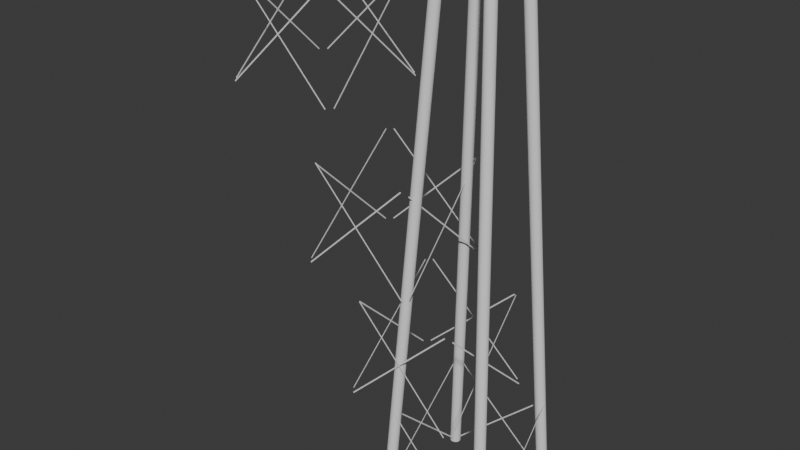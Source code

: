 # Source: TowerV2.blend  (saved by Blender 4.2.66; exported with 4.5.12 LTS)
import bpy
from mathutils import Matrix  # noqa: F401  (used for matrix-valued properties, if any)

bpy.ops.wm.read_factory_settings(use_empty=True)
scene = bpy.context.scene
scene.name = 'Scene'

# ---- collections
col_collection = bpy.data.collections.new('Collection'); scene.collection.children.link(col_collection)

# ---- world
world_world = bpy.data.worlds.new('World'); scene.world = world_world
world_world.use_nodes = True; world_world.node_tree.nodes.clear()
_N = world_world.node_tree.nodes; _L = world_world.node_tree.links
n0 = _N.new('ShaderNodeOutputWorld'); n0.name = 'World Output'; n0.location = (300, 300)
n1 = _N.new('ShaderNodeBackground'); n1.name = 'Background'; n1.location = (10, 300)
n1.inputs[0].default_value = (0.05088, 0.05088, 0.05088, 1.0)
_L.new(n1.outputs[0], n0.inputs[0])
n0.is_active_output = True
world_world.color = (0.05088, 0.05088, 0.05088)
world_world.sun_shadow_jitter_overblur = 0.0

# ---- meshes
me_cylinder = bpy.data.meshes.new('Cylinder')
me_cylinder.from_pydata([(3.637, 4.959, -1.322), (-3.637, -2.314, 1.322), (3.895, 4.934, -1.322), (-3.379, -2.34, 1.322), (4.143, 4.859, -1.322), (-3.131, -2.415, 1.322), (4.371, 4.736, -1.322), (-2.902, -2.537, 1.322), (4.572, 4.572, -1.322), (-2.702, -2.702, 1.322), (4.736, 4.371, -1.322), (-2.537, -2.902, 1.322), (4.859, 4.143, -1.322), (-2.415, -3.131, 1.322), (4.934, 3.895, -1.322), (-2.34, -3.379, 1.322), (4.959, 3.637, -1.322), (-2.314, -3.637, 1.322), (4.934, 3.379, -1.322), (-2.34, -3.895, 1.322), (4.859, 3.131, -1.322), (-2.415, -4.143, 1.322), (4.736, 2.902, -1.322), (-2.537, -4.371, 1.322), (4.572, 2.702, -1.322), (-2.702, -4.572, 1.322), (4.371, 2.537, -1.322), (-2.902, -4.736, 1.322), (4.143, 2.415, -1.322), (-3.131, -4.859, 1.322), (3.895, 2.34, -1.322), (-3.379, -4.934, 1.322), (3.637, 2.314, -1.322), (-3.637, -4.959, 1.322), (3.379, 2.34, -1.322), (-3.895, -4.934, 1.322), (3.131, 2.415, -1.322), (-4.143, -4.859, 1.322), (2.902, 2.537, -1.322), (-4.371, -4.736, 1.322), (2.702, 2.702, -1.322), (-4.572, -4.572, 1.322), (2.537, 2.902, -1.322), (-4.736, -4.371, 1.322), (2.415, 3.131, -1.322), (-4.859, -4.143, 1.322), (2.34, 3.379, -1.322), (-4.934, -3.895, 1.322), (2.314, 3.637, -1.322), (-4.959, -3.637, 1.322), (2.34, 3.895, -1.322), (-4.934, -3.379, 1.322), (2.415, 4.143, -1.322), (-4.859, -3.131, 1.322), (2.537, 4.371, -1.322), (-4.736, -2.902, 1.322), (2.702, 4.572, -1.322), (-4.572, -2.702, 1.322), (2.902, 4.736, -1.322), (-4.371, -2.537, 1.322), (3.131, 4.859, -1.322), (-4.143, -2.415, 1.322), (3.379, 4.934, -1.322), (-3.895, -2.34, 1.322)], [], [(0, 1, 3, 2), (2, 3, 5, 4), (4, 5, 7, 6), (6, 7, 9, 8), (8, 9, 11, 10), (10, 11, 13, 12), (12, 13, 15, 14), (14, 15, 17, 16), (16, 17, 19, 18), (18, 19, 21, 20), (20, 21, 23, 22), (22, 23, 25, 24), (24, 25, 27, 26), (26, 27, 29, 28), (28, 29, 31, 30), (30, 31, 33, 32), (32, 33, 35, 34), (34, 35, 37, 36), (36, 37, 39, 38), (38, 39, 41, 40), (40, 41, 43, 42), (42, 43, 45, 44), (44, 45, 47, 46), (46, 47, 49, 48), (48, 49, 51, 50), (50, 51, 53, 52), (52, 53, 55, 54), (54, 55, 57, 56), (56, 57, 59, 58), (58, 59, 61, 60), (3, 1, 63, 61, 59, 57, 55, 53, 51, 49, 47, 45, 43, 41, 39, 37, 35, 33, 31, 29, 27, 25, 23, 21, 19, 17, 15, 13, 11, 9, 7, 5), (60, 61, 63, 62), (62, 63, 1, 0), (0, 2, 4, 6, 8, 10, 12, 14, 16, 18, 20, 22, 24, 26, 28, 30, 32, 34, 36, 38, 40, 42, 44, 46, 48, 50, 52, 54, 56, 58, 60, 62)])
_uv = me_cylinder.uv_layers.new(name='UVMap')
_uv.uv.foreach_set('vector', [1.0, 0.5, 1.0, 1.0, 0.9688, 1.0, 0.9688, 0.5, 0.9688, 0.5, 0.9688, 1.0, 0.9375, 1.0, 0.9375, 0.5, 0.9375, 0.5, 0.9375, 1.0, 0.9062, 1.0, 0.9062, 0.5, 0.9062, 0.5, 0.9062, 1.0, 0.875, 1.0, 0.875, 0.5, 0.875, 0.5, 0.875, 1.0, 0.8438, 1.0, 0.8438, 0.5, 0.8438, 0.5, 0.8438, 1.0, 0.8125, 1.0, 0.8125, 0.5, 0.8125, 0.5, 0.8125, 1.0, 0.7812, 1.0, 0.7812, 0.5, 0.7812, 0.5, 0.7812, 1.0, 0.75, 1.0, 0.75, 0.5, 0.75, 0.5, 0.75, 1.0, 0.7188, 1.0, 0.7188, 0.5, 0.7188, 0.5, 0.7188, 1.0, 0.6875, 1.0, 0.6875, 0.5, 0.6875, 0.5, 0.6875, 1.0, 0.6562, 1.0, 0.6562, 0.5, 0.6562, 0.5, 0.6562, 1.0, 0.625, 1.0, 0.625, 0.5, 0.625, 0.5, 0.625, 1.0, 0.5938, 1.0, 0.5938, 0.5, 0.5938, 0.5, 0.5938, 1.0, 0.5625, 1.0, 0.5625, 0.5, 0.5625, 0.5, 0.5625, 1.0, 0.5312, 1.0, 0.5312, 0.5, 0.5312, 0.5, 0.5312, 1.0, 0.5, 1.0, 0.5, 0.5, 0.5, 0.5, 0.5, 1.0, 0.4688, 1.0, 0.4688, 0.5, 0.4688, 0.5, 0.4688, 1.0, 0.4375, 1.0, 0.4375, 0.5, 0.4375, 0.5, 0.4375, 1.0, 0.4062, 1.0, 0.4062, 0.5, 0.4062, 0.5, 0.4062, 1.0, 0.375, 1.0, 0.375, 0.5, 0.375, 0.5, 0.375, 1.0, 0.3438, 1.0, 0.3438, 0.5, 0.3438, 0.5, 0.3438, 1.0, 0.3125, 1.0, 0.3125, 0.5, 0.3125, 0.5, 0.3125, 1.0, 0.2812, 1.0, 0.2812, 0.5, 0.2812, 0.5, 0.2812, 1.0, 0.25, 1.0, 0.25, 0.5, 0.25, 0.5, 0.25, 1.0, 0.2188, 1.0, 0.2188, 0.5, 0.2188, 0.5, 0.2188, 1.0, 0.1875, 1.0, 0.1875, 0.5, 0.1875, 0.5, 0.1875, 1.0, 0.1562, 1.0, 0.1562, 0.5, 0.1562, 0.5, 0.1562, 1.0, 0.125, 1.0, 0.125, 0.5, 0.125, 0.5, 0.125, 1.0, 0.09375, 1.0, 0.09375, 0.5, 0.09375, 0.5, 0.09375, 1.0, 0.0625, 1.0, 0.0625, 0.5, 0.2968, 0.4854, 0.25, 0.49, 0.2032, 0.4854, 0.1582, 0.4717, 0.1167, 0.4496, 0.08029, 0.4197, 0.05045, 0.3833, 0.02827, 0.3418, 0.01461, 0.2968, 0.01, 0.25, 0.01461, 0.2032, 0.02827, 0.1582, 0.05045, 0.1167, 0.08029, 0.08029, 0.1167, 0.05045, 0.1582, 0.02827, 0.2032, 0.01461, 0.25, 0.01, 0.2968, 0.01461, 0.3418, 0.02827, 0.3833, 0.05045, 0.4197, 0.08029, 0.4496, 0.1167, 0.4717, 0.1582, 0.4854, 0.2032, 0.49, 0.25, 0.4854, 0.2968, 0.4717, 0.3418, 0.4496, 0.3833, 0.4197, 0.4197, 0.3833, 0.4496, 0.3418, 0.4717, 0.0625, 0.5, 0.0625, 1.0, 0.03125, 1.0, 0.03125, 0.5, 0.03125, 0.5, 0.03125, 1.0, 0.0, 1.0, 0.0, 0.5, 0.75, 0.49, 0.7968, 0.4854, 0.8418, 0.4717, 0.8833, 0.4496, 0.9197, 0.4197, 0.9496, 0.3833, 0.9717, 0.3418, 0.9854, 0.2968, 0.99, 0.25, 0.9854, 0.2032, 0.9717, 0.1582, 0.9496, 0.1167, 0.9197, 0.08029, 0.8833, 0.05045, 0.8418, 0.02827, 0.7968, 0.01461, 0.75, 0.01, 0.7032, 0.01461, 0.6582, 0.02827, 0.6167, 0.05045, 0.5803, 0.08029, 0.5504, 0.1167, 0.5283, 0.1582, 0.5146, 0.2032, 0.51, 0.25, 0.5146, 0.2968, 0.5283, 0.3418, 0.5504, 0.3833, 0.5803, 0.4197, 0.6167, 0.4496, 0.6582, 0.4717, 0.7032, 0.4854])
me_cylinder.update()
me_cylinder_001 = bpy.data.meshes.new('Cylinder.001')
me_cylinder_001.from_pydata([(-3.637, -2.314, -1.322), (3.637, 4.959, 1.322), (-3.379, -2.34, -1.322), (3.895, 4.934, 1.322), (-3.131, -2.415, -1.322), (4.143, 4.859, 1.322), (-2.902, -2.537, -1.322), (4.371, 4.736, 1.322), (-2.702, -2.702, -1.322), (4.572, 4.572, 1.322), (-2.537, -2.902, -1.322), (4.736, 4.371, 1.322), (-2.415, -3.131, -1.322), (4.859, 4.143, 1.322), (-2.34, -3.379, -1.322), (4.934, 3.895, 1.322), (-2.314, -3.637, -1.322), (4.959, 3.637, 1.322), (-2.34, -3.895, -1.322), (4.934, 3.379, 1.322), (-2.415, -4.143, -1.322), (4.859, 3.131, 1.322), (-2.537, -4.371, -1.322), (4.736, 2.902, 1.322), (-2.702, -4.572, -1.322), (4.572, 2.702, 1.322), (-2.902, -4.736, -1.322), (4.371, 2.537, 1.322), (-3.131, -4.859, -1.322), (4.143, 2.415, 1.322), (-3.379, -4.934, -1.322), (3.895, 2.34, 1.322), (-3.637, -4.959, -1.322), (3.637, 2.314, 1.322), (-3.895, -4.934, -1.322), (3.379, 2.34, 1.322), (-4.143, -4.859, -1.322), (3.131, 2.415, 1.322), (-4.371, -4.736, -1.322), (2.902, 2.537, 1.322), (-4.572, -4.572, -1.322), (2.702, 2.702, 1.322), (-4.736, -4.371, -1.322), (2.537, 2.902, 1.322), (-4.859, -4.143, -1.322), (2.415, 3.131, 1.322), (-4.934, -3.895, -1.322), (2.34, 3.379, 1.322), (-4.959, -3.637, -1.322), (2.314, 3.637, 1.322), (-4.934, -3.379, -1.322), (2.34, 3.895, 1.322), (-4.859, -3.131, -1.322), (2.415, 4.143, 1.322), (-4.736, -2.902, -1.322), (2.537, 4.371, 1.322), (-4.572, -2.702, -1.322), (2.702, 4.572, 1.322), (-4.371, -2.537, -1.322), (2.902, 4.736, 1.322), (-4.143, -2.415, -1.322), (3.131, 4.859, 1.322), (-3.895, -2.34, -1.322), (3.379, 4.934, 1.322)], [], [(0, 1, 3, 2), (2, 3, 5, 4), (4, 5, 7, 6), (6, 7, 9, 8), (8, 9, 11, 10), (10, 11, 13, 12), (12, 13, 15, 14), (14, 15, 17, 16), (16, 17, 19, 18), (18, 19, 21, 20), (20, 21, 23, 22), (22, 23, 25, 24), (24, 25, 27, 26), (26, 27, 29, 28), (28, 29, 31, 30), (30, 31, 33, 32), (32, 33, 35, 34), (34, 35, 37, 36), (36, 37, 39, 38), (38, 39, 41, 40), (40, 41, 43, 42), (42, 43, 45, 44), (44, 45, 47, 46), (46, 47, 49, 48), (48, 49, 51, 50), (50, 51, 53, 52), (52, 53, 55, 54), (54, 55, 57, 56), (56, 57, 59, 58), (58, 59, 61, 60), (3, 1, 63, 61, 59, 57, 55, 53, 51, 49, 47, 45, 43, 41, 39, 37, 35, 33, 31, 29, 27, 25, 23, 21, 19, 17, 15, 13, 11, 9, 7, 5), (60, 61, 63, 62), (62, 63, 1, 0), (0, 2, 4, 6, 8, 10, 12, 14, 16, 18, 20, 22, 24, 26, 28, 30, 32, 34, 36, 38, 40, 42, 44, 46, 48, 50, 52, 54, 56, 58, 60, 62)])
_uv = me_cylinder_001.uv_layers.new(name='UVMap')
_uv.uv.foreach_set('vector', [1.0, 0.5, 1.0, 1.0, 0.9688, 1.0, 0.9688, 0.5, 0.9688, 0.5, 0.9688, 1.0, 0.9375, 1.0, 0.9375, 0.5, 0.9375, 0.5, 0.9375, 1.0, 0.9062, 1.0, 0.9062, 0.5, 0.9062, 0.5, 0.9062, 1.0, 0.875, 1.0, 0.875, 0.5, 0.875, 0.5, 0.875, 1.0, 0.8438, 1.0, 0.8438, 0.5, 0.8438, 0.5, 0.8438, 1.0, 0.8125, 1.0, 0.8125, 0.5, 0.8125, 0.5, 0.8125, 1.0, 0.7812, 1.0, 0.7812, 0.5, 0.7812, 0.5, 0.7812, 1.0, 0.75, 1.0, 0.75, 0.5, 0.75, 0.5, 0.75, 1.0, 0.7188, 1.0, 0.7188, 0.5, 0.7188, 0.5, 0.7188, 1.0, 0.6875, 1.0, 0.6875, 0.5, 0.6875, 0.5, 0.6875, 1.0, 0.6562, 1.0, 0.6562, 0.5, 0.6562, 0.5, 0.6562, 1.0, 0.625, 1.0, 0.625, 0.5, 0.625, 0.5, 0.625, 1.0, 0.5938, 1.0, 0.5938, 0.5, 0.5938, 0.5, 0.5938, 1.0, 0.5625, 1.0, 0.5625, 0.5, 0.5625, 0.5, 0.5625, 1.0, 0.5312, 1.0, 0.5312, 0.5, 0.5312, 0.5, 0.5312, 1.0, 0.5, 1.0, 0.5, 0.5, 0.5, 0.5, 0.5, 1.0, 0.4688, 1.0, 0.4688, 0.5, 0.4688, 0.5, 0.4688, 1.0, 0.4375, 1.0, 0.4375, 0.5, 0.4375, 0.5, 0.4375, 1.0, 0.4062, 1.0, 0.4062, 0.5, 0.4062, 0.5, 0.4062, 1.0, 0.375, 1.0, 0.375, 0.5, 0.375, 0.5, 0.375, 1.0, 0.3438, 1.0, 0.3438, 0.5, 0.3438, 0.5, 0.3438, 1.0, 0.3125, 1.0, 0.3125, 0.5, 0.3125, 0.5, 0.3125, 1.0, 0.2812, 1.0, 0.2812, 0.5, 0.2812, 0.5, 0.2812, 1.0, 0.25, 1.0, 0.25, 0.5, 0.25, 0.5, 0.25, 1.0, 0.2188, 1.0, 0.2188, 0.5, 0.2188, 0.5, 0.2188, 1.0, 0.1875, 1.0, 0.1875, 0.5, 0.1875, 0.5, 0.1875, 1.0, 0.1562, 1.0, 0.1562, 0.5, 0.1562, 0.5, 0.1562, 1.0, 0.125, 1.0, 0.125, 0.5, 0.125, 0.5, 0.125, 1.0, 0.09375, 1.0, 0.09375, 0.5, 0.09375, 0.5, 0.09375, 1.0, 0.0625, 1.0, 0.0625, 0.5, 0.2968, 0.4854, 0.25, 0.49, 0.2032, 0.4854, 0.1582, 0.4717, 0.1167, 0.4496, 0.08029, 0.4197, 0.05045, 0.3833, 0.02827, 0.3418, 0.01461, 0.2968, 0.01, 0.25, 0.01461, 0.2032, 0.02827, 0.1582, 0.05045, 0.1167, 0.08029, 0.08029, 0.1167, 0.05045, 0.1582, 0.02827, 0.2032, 0.01461, 0.25, 0.01, 0.2968, 0.01461, 0.3418, 0.02827, 0.3833, 0.05045, 0.4197, 0.08029, 0.4496, 0.1167, 0.4717, 0.1582, 0.4854, 0.2032, 0.49, 0.25, 0.4854, 0.2968, 0.4717, 0.3418, 0.4496, 0.3833, 0.4197, 0.4197, 0.3833, 0.4496, 0.3418, 0.4717, 0.0625, 0.5, 0.0625, 1.0, 0.03125, 1.0, 0.03125, 0.5, 0.03125, 0.5, 0.03125, 1.0, 0.0, 1.0, 0.0, 0.5, 0.75, 0.49, 0.7968, 0.4854, 0.8418, 0.4717, 0.8833, 0.4496, 0.9197, 0.4197, 0.9496, 0.3833, 0.9717, 0.3418, 0.9854, 0.2968, 0.99, 0.25, 0.9854, 0.2032, 0.9717, 0.1582, 0.9496, 0.1167, 0.9197, 0.08029, 0.8833, 0.05045, 0.8418, 0.02827, 0.7968, 0.01461, 0.75, 0.01, 0.7032, 0.01461, 0.6582, 0.02827, 0.6167, 0.05045, 0.5803, 0.08029, 0.5504, 0.1167, 0.5283, 0.1582, 0.5146, 0.2032, 0.51, 0.25, 0.5146, 0.2968, 0.5283, 0.3418, 0.5504, 0.3833, 0.5803, 0.4197, 0.6167, 0.4496, 0.6582, 0.4717, 0.7032, 0.4854])
me_cylinder_001.update()
me_cylinder_002 = bpy.data.meshes.new('Cylinder.002')
me_cylinder_002.from_pydata([(-3.637, 4.959, -1.322), (3.637, -2.314, 1.322), (-3.379, 4.934, -1.322), (3.895, -2.34, 1.322), (-3.131, 4.859, -1.322), (4.143, -2.415, 1.322), (-2.902, 4.736, -1.322), (4.371, -2.537, 1.322), (-2.702, 4.572, -1.322), (4.572, -2.702, 1.322), (-2.537, 4.371, -1.322), (4.736, -2.902, 1.322), (-2.415, 4.143, -1.322), (4.859, -3.131, 1.322), (-2.34, 3.895, -1.322), (4.934, -3.379, 1.322), (-2.314, 3.637, -1.322), (4.959, -3.637, 1.322), (-2.34, 3.379, -1.322), (4.934, -3.895, 1.322), (-2.415, 3.131, -1.322), (4.859, -4.143, 1.322), (-2.537, 2.902, -1.322), (4.736, -4.371, 1.322), (-2.702, 2.702, -1.322), (4.572, -4.572, 1.322), (-2.902, 2.537, -1.322), (4.371, -4.736, 1.322), (-3.131, 2.415, -1.322), (4.143, -4.859, 1.322), (-3.379, 2.34, -1.322), (3.895, -4.934, 1.322), (-3.637, 2.314, -1.322), (3.637, -4.959, 1.322), (-3.895, 2.34, -1.322), (3.379, -4.934, 1.322), (-4.143, 2.415, -1.322), (3.131, -4.859, 1.322), (-4.371, 2.537, -1.322), (2.902, -4.736, 1.322), (-4.572, 2.702, -1.322), (2.702, -4.572, 1.322), (-4.736, 2.902, -1.322), (2.537, -4.371, 1.322), (-4.859, 3.131, -1.322), (2.415, -4.143, 1.322), (-4.934, 3.379, -1.322), (2.34, -3.895, 1.322), (-4.959, 3.637, -1.322), (2.314, -3.637, 1.322), (-4.934, 3.895, -1.322), (2.34, -3.379, 1.322), (-4.859, 4.143, -1.322), (2.415, -3.131, 1.322), (-4.736, 4.371, -1.322), (2.537, -2.902, 1.322), (-4.572, 4.572, -1.322), (2.702, -2.702, 1.322), (-4.371, 4.736, -1.322), (2.902, -2.537, 1.322), (-4.143, 4.859, -1.322), (3.131, -2.415, 1.322), (-3.895, 4.934, -1.322), (3.379, -2.34, 1.322)], [], [(0, 1, 3, 2), (2, 3, 5, 4), (4, 5, 7, 6), (6, 7, 9, 8), (8, 9, 11, 10), (10, 11, 13, 12), (12, 13, 15, 14), (14, 15, 17, 16), (16, 17, 19, 18), (18, 19, 21, 20), (20, 21, 23, 22), (22, 23, 25, 24), (24, 25, 27, 26), (26, 27, 29, 28), (28, 29, 31, 30), (30, 31, 33, 32), (32, 33, 35, 34), (34, 35, 37, 36), (36, 37, 39, 38), (38, 39, 41, 40), (40, 41, 43, 42), (42, 43, 45, 44), (44, 45, 47, 46), (46, 47, 49, 48), (48, 49, 51, 50), (50, 51, 53, 52), (52, 53, 55, 54), (54, 55, 57, 56), (56, 57, 59, 58), (58, 59, 61, 60), (3, 1, 63, 61, 59, 57, 55, 53, 51, 49, 47, 45, 43, 41, 39, 37, 35, 33, 31, 29, 27, 25, 23, 21, 19, 17, 15, 13, 11, 9, 7, 5), (60, 61, 63, 62), (62, 63, 1, 0), (0, 2, 4, 6, 8, 10, 12, 14, 16, 18, 20, 22, 24, 26, 28, 30, 32, 34, 36, 38, 40, 42, 44, 46, 48, 50, 52, 54, 56, 58, 60, 62)])
_uv = me_cylinder_002.uv_layers.new(name='UVMap')
_uv.uv.foreach_set('vector', [1.0, 0.5, 1.0, 1.0, 0.9688, 1.0, 0.9688, 0.5, 0.9688, 0.5, 0.9688, 1.0, 0.9375, 1.0, 0.9375, 0.5, 0.9375, 0.5, 0.9375, 1.0, 0.9062, 1.0, 0.9062, 0.5, 0.9062, 0.5, 0.9062, 1.0, 0.875, 1.0, 0.875, 0.5, 0.875, 0.5, 0.875, 1.0, 0.8438, 1.0, 0.8438, 0.5, 0.8438, 0.5, 0.8438, 1.0, 0.8125, 1.0, 0.8125, 0.5, 0.8125, 0.5, 0.8125, 1.0, 0.7812, 1.0, 0.7812, 0.5, 0.7812, 0.5, 0.7812, 1.0, 0.75, 1.0, 0.75, 0.5, 0.75, 0.5, 0.75, 1.0, 0.7188, 1.0, 0.7188, 0.5, 0.7188, 0.5, 0.7188, 1.0, 0.6875, 1.0, 0.6875, 0.5, 0.6875, 0.5, 0.6875, 1.0, 0.6562, 1.0, 0.6562, 0.5, 0.6562, 0.5, 0.6562, 1.0, 0.625, 1.0, 0.625, 0.5, 0.625, 0.5, 0.625, 1.0, 0.5938, 1.0, 0.5938, 0.5, 0.5938, 0.5, 0.5938, 1.0, 0.5625, 1.0, 0.5625, 0.5, 0.5625, 0.5, 0.5625, 1.0, 0.5312, 1.0, 0.5312, 0.5, 0.5312, 0.5, 0.5312, 1.0, 0.5, 1.0, 0.5, 0.5, 0.5, 0.5, 0.5, 1.0, 0.4688, 1.0, 0.4688, 0.5, 0.4688, 0.5, 0.4688, 1.0, 0.4375, 1.0, 0.4375, 0.5, 0.4375, 0.5, 0.4375, 1.0, 0.4062, 1.0, 0.4062, 0.5, 0.4062, 0.5, 0.4062, 1.0, 0.375, 1.0, 0.375, 0.5, 0.375, 0.5, 0.375, 1.0, 0.3438, 1.0, 0.3438, 0.5, 0.3438, 0.5, 0.3438, 1.0, 0.3125, 1.0, 0.3125, 0.5, 0.3125, 0.5, 0.3125, 1.0, 0.2812, 1.0, 0.2812, 0.5, 0.2812, 0.5, 0.2812, 1.0, 0.25, 1.0, 0.25, 0.5, 0.25, 0.5, 0.25, 1.0, 0.2188, 1.0, 0.2188, 0.5, 0.2188, 0.5, 0.2188, 1.0, 0.1875, 1.0, 0.1875, 0.5, 0.1875, 0.5, 0.1875, 1.0, 0.1562, 1.0, 0.1562, 0.5, 0.1562, 0.5, 0.1562, 1.0, 0.125, 1.0, 0.125, 0.5, 0.125, 0.5, 0.125, 1.0, 0.09375, 1.0, 0.09375, 0.5, 0.09375, 0.5, 0.09375, 1.0, 0.0625, 1.0, 0.0625, 0.5, 0.2968, 0.4854, 0.25, 0.49, 0.2032, 0.4854, 0.1582, 0.4717, 0.1167, 0.4496, 0.08029, 0.4197, 0.05045, 0.3833, 0.02827, 0.3418, 0.01461, 0.2968, 0.01, 0.25, 0.01461, 0.2032, 0.02827, 0.1582, 0.05045, 0.1167, 0.08029, 0.08029, 0.1167, 0.05045, 0.1582, 0.02827, 0.2032, 0.01461, 0.25, 0.01, 0.2968, 0.01461, 0.3418, 0.02827, 0.3833, 0.05045, 0.4197, 0.08029, 0.4496, 0.1167, 0.4717, 0.1582, 0.4854, 0.2032, 0.49, 0.25, 0.4854, 0.2968, 0.4717, 0.3418, 0.4496, 0.3833, 0.4197, 0.4197, 0.3833, 0.4496, 0.3418, 0.4717, 0.0625, 0.5, 0.0625, 1.0, 0.03125, 1.0, 0.03125, 0.5, 0.03125, 0.5, 0.03125, 1.0, 0.0, 1.0, 0.0, 0.5, 0.75, 0.49, 0.7968, 0.4854, 0.8418, 0.4717, 0.8833, 0.4496, 0.9197, 0.4197, 0.9496, 0.3833, 0.9717, 0.3418, 0.9854, 0.2968, 0.99, 0.25, 0.9854, 0.2032, 0.9717, 0.1582, 0.9496, 0.1167, 0.9197, 0.08029, 0.8833, 0.05045, 0.8418, 0.02827, 0.7968, 0.01461, 0.75, 0.01, 0.7032, 0.01461, 0.6582, 0.02827, 0.6167, 0.05045, 0.5803, 0.08029, 0.5504, 0.1167, 0.5283, 0.1582, 0.5146, 0.2032, 0.51, 0.25, 0.5146, 0.2968, 0.5283, 0.3418, 0.5504, 0.3833, 0.5803, 0.4197, 0.6167, 0.4496, 0.6582, 0.4717, 0.7032, 0.4854])
me_cylinder_002.update()
me_cylinder_003 = bpy.data.meshes.new('Cylinder.003')
me_cylinder_003.from_pydata([(3.637, -2.314, -1.322), (-3.637, 4.959, 1.322), (3.895, -2.34, -1.322), (-3.379, 4.934, 1.322), (4.143, -2.415, -1.322), (-3.131, 4.859, 1.322), (4.371, -2.537, -1.322), (-2.902, 4.736, 1.322), (4.572, -2.702, -1.322), (-2.702, 4.572, 1.322), (4.736, -2.902, -1.322), (-2.537, 4.371, 1.322), (4.859, -3.131, -1.322), (-2.415, 4.143, 1.322), (4.934, -3.379, -1.322), (-2.34, 3.895, 1.322), (4.959, -3.637, -1.322), (-2.314, 3.637, 1.322), (4.934, -3.895, -1.322), (-2.34, 3.379, 1.322), (4.859, -4.143, -1.322), (-2.415, 3.131, 1.322), (4.736, -4.371, -1.322), (-2.537, 2.902, 1.322), (4.572, -4.572, -1.322), (-2.702, 2.702, 1.322), (4.371, -4.736, -1.322), (-2.902, 2.537, 1.322), (4.143, -4.859, -1.322), (-3.131, 2.415, 1.322), (3.895, -4.934, -1.322), (-3.379, 2.34, 1.322), (3.637, -4.959, -1.322), (-3.637, 2.314, 1.322), (3.379, -4.934, -1.322), (-3.895, 2.34, 1.322), (3.131, -4.859, -1.322), (-4.143, 2.415, 1.322), (2.902, -4.736, -1.322), (-4.371, 2.537, 1.322), (2.702, -4.572, -1.322), (-4.572, 2.702, 1.322), (2.537, -4.371, -1.322), (-4.736, 2.902, 1.322), (2.415, -4.143, -1.322), (-4.859, 3.131, 1.322), (2.34, -3.895, -1.322), (-4.934, 3.379, 1.322), (2.314, -3.637, -1.322), (-4.959, 3.637, 1.322), (2.34, -3.379, -1.322), (-4.934, 3.895, 1.322), (2.415, -3.131, -1.322), (-4.859, 4.143, 1.322), (2.537, -2.902, -1.322), (-4.736, 4.371, 1.322), (2.702, -2.702, -1.322), (-4.572, 4.572, 1.322), (2.902, -2.537, -1.322), (-4.371, 4.736, 1.322), (3.131, -2.415, -1.322), (-4.143, 4.859, 1.322), (3.379, -2.34, -1.322), (-3.895, 4.934, 1.322)], [], [(0, 1, 3, 2), (2, 3, 5, 4), (4, 5, 7, 6), (6, 7, 9, 8), (8, 9, 11, 10), (10, 11, 13, 12), (12, 13, 15, 14), (14, 15, 17, 16), (16, 17, 19, 18), (18, 19, 21, 20), (20, 21, 23, 22), (22, 23, 25, 24), (24, 25, 27, 26), (26, 27, 29, 28), (28, 29, 31, 30), (30, 31, 33, 32), (32, 33, 35, 34), (34, 35, 37, 36), (36, 37, 39, 38), (38, 39, 41, 40), (40, 41, 43, 42), (42, 43, 45, 44), (44, 45, 47, 46), (46, 47, 49, 48), (48, 49, 51, 50), (50, 51, 53, 52), (52, 53, 55, 54), (54, 55, 57, 56), (56, 57, 59, 58), (58, 59, 61, 60), (3, 1, 63, 61, 59, 57, 55, 53, 51, 49, 47, 45, 43, 41, 39, 37, 35, 33, 31, 29, 27, 25, 23, 21, 19, 17, 15, 13, 11, 9, 7, 5), (60, 61, 63, 62), (62, 63, 1, 0), (0, 2, 4, 6, 8, 10, 12, 14, 16, 18, 20, 22, 24, 26, 28, 30, 32, 34, 36, 38, 40, 42, 44, 46, 48, 50, 52, 54, 56, 58, 60, 62)])
_uv = me_cylinder_003.uv_layers.new(name='UVMap')
_uv.uv.foreach_set('vector', [1.0, 0.5, 1.0, 1.0, 0.9688, 1.0, 0.9688, 0.5, 0.9688, 0.5, 0.9688, 1.0, 0.9375, 1.0, 0.9375, 0.5, 0.9375, 0.5, 0.9375, 1.0, 0.9062, 1.0, 0.9062, 0.5, 0.9062, 0.5, 0.9062, 1.0, 0.875, 1.0, 0.875, 0.5, 0.875, 0.5, 0.875, 1.0, 0.8438, 1.0, 0.8438, 0.5, 0.8438, 0.5, 0.8438, 1.0, 0.8125, 1.0, 0.8125, 0.5, 0.8125, 0.5, 0.8125, 1.0, 0.7812, 1.0, 0.7812, 0.5, 0.7812, 0.5, 0.7812, 1.0, 0.75, 1.0, 0.75, 0.5, 0.75, 0.5, 0.75, 1.0, 0.7188, 1.0, 0.7188, 0.5, 0.7188, 0.5, 0.7188, 1.0, 0.6875, 1.0, 0.6875, 0.5, 0.6875, 0.5, 0.6875, 1.0, 0.6562, 1.0, 0.6562, 0.5, 0.6562, 0.5, 0.6562, 1.0, 0.625, 1.0, 0.625, 0.5, 0.625, 0.5, 0.625, 1.0, 0.5938, 1.0, 0.5938, 0.5, 0.5938, 0.5, 0.5938, 1.0, 0.5625, 1.0, 0.5625, 0.5, 0.5625, 0.5, 0.5625, 1.0, 0.5312, 1.0, 0.5312, 0.5, 0.5312, 0.5, 0.5312, 1.0, 0.5, 1.0, 0.5, 0.5, 0.5, 0.5, 0.5, 1.0, 0.4688, 1.0, 0.4688, 0.5, 0.4688, 0.5, 0.4688, 1.0, 0.4375, 1.0, 0.4375, 0.5, 0.4375, 0.5, 0.4375, 1.0, 0.4062, 1.0, 0.4062, 0.5, 0.4062, 0.5, 0.4062, 1.0, 0.375, 1.0, 0.375, 0.5, 0.375, 0.5, 0.375, 1.0, 0.3438, 1.0, 0.3438, 0.5, 0.3438, 0.5, 0.3438, 1.0, 0.3125, 1.0, 0.3125, 0.5, 0.3125, 0.5, 0.3125, 1.0, 0.2812, 1.0, 0.2812, 0.5, 0.2812, 0.5, 0.2812, 1.0, 0.25, 1.0, 0.25, 0.5, 0.25, 0.5, 0.25, 1.0, 0.2188, 1.0, 0.2188, 0.5, 0.2188, 0.5, 0.2188, 1.0, 0.1875, 1.0, 0.1875, 0.5, 0.1875, 0.5, 0.1875, 1.0, 0.1562, 1.0, 0.1562, 0.5, 0.1562, 0.5, 0.1562, 1.0, 0.125, 1.0, 0.125, 0.5, 0.125, 0.5, 0.125, 1.0, 0.09375, 1.0, 0.09375, 0.5, 0.09375, 0.5, 0.09375, 1.0, 0.0625, 1.0, 0.0625, 0.5, 0.2968, 0.4854, 0.25, 0.49, 0.2032, 0.4854, 0.1582, 0.4717, 0.1167, 0.4496, 0.08029, 0.4197, 0.05045, 0.3833, 0.02827, 0.3418, 0.01461, 0.2968, 0.01, 0.25, 0.01461, 0.2032, 0.02827, 0.1582, 0.05045, 0.1167, 0.08029, 0.08029, 0.1167, 0.05045, 0.1582, 0.02827, 0.2032, 0.01461, 0.25, 0.01, 0.2968, 0.01461, 0.3418, 0.02827, 0.3833, 0.05045, 0.4197, 0.08029, 0.4496, 0.1167, 0.4717, 0.1582, 0.4854, 0.2032, 0.49, 0.25, 0.4854, 0.2968, 0.4717, 0.3418, 0.4496, 0.3833, 0.4197, 0.4197, 0.3833, 0.4496, 0.3418, 0.4717, 0.0625, 0.5, 0.0625, 1.0, 0.03125, 1.0, 0.03125, 0.5, 0.03125, 0.5, 0.03125, 1.0, 0.0, 1.0, 0.0, 0.5, 0.75, 0.49, 0.7968, 0.4854, 0.8418, 0.4717, 0.8833, 0.4496, 0.9197, 0.4197, 0.9496, 0.3833, 0.9717, 0.3418, 0.9854, 0.2968, 0.99, 0.25, 0.9854, 0.2032, 0.9717, 0.1582, 0.9496, 0.1167, 0.9197, 0.08029, 0.8833, 0.05045, 0.8418, 0.02827, 0.7968, 0.01461, 0.75, 0.01, 0.7032, 0.01461, 0.6582, 0.02827, 0.6167, 0.05045, 0.5803, 0.08029, 0.5504, 0.1167, 0.5283, 0.1582, 0.5146, 0.2032, 0.51, 0.25, 0.5146, 0.2968, 0.5283, 0.3418, 0.5504, 0.3833, 0.5803, 0.4197, 0.6167, 0.4496, 0.6582, 0.4717, 0.7032, 0.4854])
me_cylinder_003.update()
me_cube_001 = bpy.data.meshes.new('Cube.001')
me_cube_001.from_pydata([(-2.581, -89.14, -4.456), (-2.581, -89.14, -1.817), (-2.581, -86.5, -4.456), (-2.581, -86.5, -1.817), (1.192e-07, -5.96e-07, -1.319), (1.192e-07, -5.96e-07, 1.319), (1.192e-07, 2.639, -1.319), (1.192e-07, 2.639, 1.319)], [], [(0, 1, 3, 2), (2, 3, 7, 6), (6, 7, 5, 4), (4, 5, 1, 0), (2, 6, 4, 0), (7, 3, 1, 5)])
_uv = me_cube_001.uv_layers.new(name='UVMap')
_uv.uv.foreach_set('vector', [0.375, 0.0, 0.625, 0.0, 0.625, 0.25, 0.375, 0.25, 0.375, 0.25, 0.625, 0.25, 0.625, 0.5, 0.375, 0.5, 0.375, 0.5, 0.625, 0.5, 0.625, 0.75, 0.375, 0.75, 0.375, 0.75, 0.625, 0.75, 0.625, 1.0, 0.375, 1.0, 0.125, 0.5, 0.375, 0.5, 0.375, 0.75, 0.125, 0.75, 0.625, 0.5, 0.875, 0.5, 0.875, 0.75, 0.625, 0.75])
me_cube_001.update()
me_cube_003 = bpy.data.meshes.new('Cube.003')
me_cube_003.from_pydata([(-1.269, -44.31, 2.919), (-1.269, -44.31, 5.558), (-1.269, -41.67, 2.919), (-1.269, -41.67, 5.558), (1.269, 41.67, -5.558), (1.269, 41.67, -2.919), (1.269, 44.31, -5.558), (1.269, 44.31, -2.919)], [], [(0, 1, 3, 2), (2, 3, 7, 6), (6, 7, 5, 4), (4, 5, 1, 0), (2, 6, 4, 0), (7, 3, 1, 5)])
_uv = me_cube_003.uv_layers.new(name='UVMap')
_uv.uv.foreach_set('vector', [0.375, 0.0, 0.625, 0.0, 0.625, 0.25, 0.375, 0.25, 0.375, 0.25, 0.625, 0.25, 0.625, 0.5, 0.375, 0.5, 0.375, 0.5, 0.625, 0.5, 0.625, 0.75, 0.375, 0.75, 0.375, 0.75, 0.625, 0.75, 0.625, 1.0, 0.375, 1.0, 0.125, 0.5, 0.375, 0.5, 0.375, 0.75, 0.125, 0.75, 0.625, 0.5, 0.875, 0.5, 0.875, 0.75, 0.625, 0.75])
me_cube_003.update()
me_cube_004 = bpy.data.meshes.new('Cube.004')
me_cube_004.from_pydata([(-2.613, 87.43, -6.792), (-2.613, 87.43, -4.153), (-2.613, 90.07, -6.792), (-2.613, 90.07, -4.153), (-1.192e-07, -2.639, -1.319), (-1.192e-07, -2.639, 1.319), (-1.192e-07, -2.98e-05, -1.319), (-1.192e-07, -2.98e-05, 1.319)], [], [(0, 1, 3, 2), (2, 3, 7, 6), (6, 7, 5, 4), (4, 5, 1, 0), (2, 6, 4, 0), (7, 3, 1, 5)])
_uv = me_cube_004.uv_layers.new(name='UVMap')
_uv.uv.foreach_set('vector', [0.375, 0.0, 0.625, 0.0, 0.625, 0.25, 0.375, 0.25, 0.375, 0.25, 0.625, 0.25, 0.625, 0.5, 0.375, 0.5, 0.375, 0.5, 0.625, 0.5, 0.625, 0.75, 0.375, 0.75, 0.375, 0.75, 0.625, 0.75, 0.625, 1.0, 0.375, 1.0, 0.125, 0.5, 0.375, 0.5, 0.375, 0.75, 0.125, 0.75, 0.625, 0.5, 0.875, 0.5, 0.875, 0.75, 0.625, 0.75])
me_cube_004.update()
me_cube_005 = bpy.data.meshes.new('Cube.005')
me_cube_005.from_pydata([(-1.295, 90.14, 2.396), (-1.295, 90.14, 5.035), (-1.295, 92.78, 2.396), (-1.295, 92.78, 5.035), (1.319, -1.319, -1.319), (1.319, -1.319, 1.319), (1.319, 1.319, -1.319), (1.319, 1.319, 1.319), (1.319, 1.319, -1.319), (1.319, 1.319, 1.319)], [(9, 8)], [(0, 1, 3, 2), (2, 3, 7, 6), (6, 7, 5, 4), (4, 5, 1, 0), (2, 6, 4, 0), (7, 3, 1, 5)])
_uv = me_cube_005.uv_layers.new(name='UVMap')
_uv.uv.foreach_set('vector', [0.375, 0.0, 0.625, 0.0, 0.625, 0.25, 0.375, 0.25, 0.375, 0.25, 0.625, 0.25, 0.625, 0.5, 0.375, 0.5, 0.375, 0.5, 0.625, 0.5, 0.625, 0.75, 0.375, 0.75, 0.375, 0.75, 0.625, 0.75, 0.625, 1.0, 0.375, 1.0, 0.125, 0.5, 0.375, 0.5, 0.375, 0.75, 0.125, 0.75, 0.625, 0.5, 0.875, 0.5, 0.875, 0.75, 0.625, 0.75])
me_cube_005.update()
me_cube_006 = bpy.data.meshes.new('Cube.006')
me_cube_006.from_pydata([(-1.9, 859.9, 72.02), (-1.9, 859.9, 74.66), (-1.9, 862.5, 72.02), (-1.9, 862.5, 74.66), (0.6819, 949.0, 75.15), (0.6819, 949.0, 77.79), (0.6819, 951.7, 75.15), (0.6819, 951.7, 77.79)], [], [(0, 1, 3, 2), (2, 3, 7, 6), (6, 7, 5, 4), (4, 5, 1, 0), (2, 6, 4, 0), (7, 3, 1, 5)])
_uv = me_cube_006.uv_layers.new(name='UVMap')
_uv.uv.foreach_set('vector', [0.375, 0.0, 0.625, 0.0, 0.625, 0.25, 0.375, 0.25, 0.375, 0.25, 0.625, 0.25, 0.625, 0.5, 0.375, 0.5, 0.375, 0.5, 0.625, 0.5, 0.625, 0.75, 0.375, 0.75, 0.375, 0.75, 0.625, 0.75, 0.625, 1.0, 0.375, 1.0, 0.125, 0.5, 0.375, 0.5, 0.375, 0.75, 0.125, 0.75, 0.625, 0.5, 0.875, 0.5, 0.875, 0.75, 0.625, 0.75])
me_cube_006.update()
me_cube_007 = bpy.data.meshes.new('Cube.007')
me_cube_007.from_pydata([(-1.849, 863.9, -70.05), (-1.849, 863.9, -67.42), (-1.849, 866.5, -70.05), (-1.849, 866.5, -67.42), (0.6885, 949.8, -78.53), (0.6885, 949.8, -75.89), (0.6885, 952.5, -78.53), (0.6885, 952.5, -75.89)], [], [(0, 1, 3, 2), (2, 3, 7, 6), (6, 7, 5, 4), (4, 5, 1, 0), (2, 6, 4, 0), (7, 3, 1, 5)])
_uv = me_cube_007.uv_layers.new(name='UVMap')
_uv.uv.foreach_set('vector', [0.375, 0.0, 0.625, 0.0, 0.625, 0.25, 0.375, 0.25, 0.375, 0.25, 0.625, 0.25, 0.625, 0.5, 0.375, 0.5, 0.375, 0.5, 0.625, 0.5, 0.625, 0.75, 0.375, 0.75, 0.375, 0.75, 0.625, 0.75, 0.625, 1.0, 0.375, 1.0, 0.125, 0.5, 0.375, 0.5, 0.375, 0.75, 0.125, 0.75, 0.625, 0.5, 0.875, 0.5, 0.875, 0.75, 0.625, 0.75])
me_cube_007.update()
me_cube_008 = bpy.data.meshes.new('Cube.008')
me_cube_008.from_pydata([(-1.849, -863.9, -70.05), (-1.849, -866.5, -70.05), (-1.849, -863.9, -67.42), (0.6885, -949.8, -78.53), (0.6885, -952.5, -78.53), (0.6885, -949.8, -75.89), (0.6885, -952.5, -75.89), (-1.849, -866.5, -67.42)], [], [(1, 0, 3, 4), (0, 1, 7, 2), (3, 0, 2, 5), (4, 3, 5, 6), (6, 5, 2, 7), (1, 4, 6, 7)])
_uv = me_cube_008.uv_layers.new(name='UVMap')
_uv.uv.foreach_set('vector', [0.125, 0.5, 0.125, 0.75, 0.375, 0.75, 0.375, 0.5, 0.375, 0.0, 0.375, 0.25, 0.625, 0.25, 0.625, 0.0, 0.375, 0.75, 0.375, 1.0, 0.625, 1.0, 0.625, 0.75, 0.375, 0.5, 0.375, 0.75, 0.625, 0.75, 0.625, 0.5, 0.625, 0.5, 0.625, 0.75, 0.875, 0.75, 0.875, 0.5, 0.375, 0.25, 0.375, 0.5, 0.625, 0.5, 0.625, 0.25])
me_cube_008.update()
me_cube_009 = bpy.data.meshes.new('Cube.009')
me_cube_009.from_pydata([(-1.9, -859.9, 72.02), (-1.9, -862.5, 72.02), (-1.9, -859.9, 74.66), (0.6819, -949.0, 75.15), (0.6819, -951.7, 75.15), (0.6819, -949.0, 77.79), (0.6819, -951.7, 77.79), (-1.9, -862.5, 74.66)], [], [(1, 0, 3, 4), (0, 1, 7, 2), (3, 0, 2, 5), (4, 3, 5, 6), (6, 5, 2, 7), (1, 4, 6, 7)])
_uv = me_cube_009.uv_layers.new(name='UVMap')
_uv.uv.foreach_set('vector', [0.125, 0.5, 0.125, 0.75, 0.375, 0.75, 0.375, 0.5, 0.375, 0.0, 0.375, 0.25, 0.625, 0.25, 0.625, 0.0, 0.375, 0.75, 0.375, 1.0, 0.625, 1.0, 0.625, 0.75, 0.375, 0.5, 0.375, 0.75, 0.625, 0.75, 0.625, 0.5, 0.625, 0.5, 0.625, 0.75, 0.875, 0.75, 0.875, 0.5, 0.375, 0.25, 0.375, 0.5, 0.625, 0.5, 0.625, 0.25])
me_cube_009.update()
me_cube_019 = bpy.data.meshes.new('Cube.019')
me_cube_019.from_pydata([(-2.581, -89.14, -4.456), (-2.581, -89.14, -1.817), (-2.581, -86.5, -4.456), (-2.581, -86.5, -1.817), (1.192e-07, -5.96e-07, -1.319), (1.192e-07, -5.96e-07, 1.319), (1.192e-07, 2.639, -1.319), (1.192e-07, 2.639, 1.319)], [], [(0, 1, 3, 2), (2, 3, 7, 6), (6, 7, 5, 4), (4, 5, 1, 0), (2, 6, 4, 0), (7, 3, 1, 5)])
_uv = me_cube_019.uv_layers.new(name='UVMap')
_uv.uv.foreach_set('vector', [0.375, 0.0, 0.625, 0.0, 0.625, 0.25, 0.375, 0.25, 0.375, 0.25, 0.625, 0.25, 0.625, 0.5, 0.375, 0.5, 0.375, 0.5, 0.625, 0.5, 0.625, 0.75, 0.375, 0.75, 0.375, 0.75, 0.625, 0.75, 0.625, 1.0, 0.375, 1.0, 0.125, 0.5, 0.375, 0.5, 0.375, 0.75, 0.125, 0.75, 0.625, 0.5, 0.875, 0.5, 0.875, 0.75, 0.625, 0.75])
me_cube_019.update()
me_cube_020 = bpy.data.meshes.new('Cube.020')
me_cube_020.from_pydata([(-1.269, -44.31, 2.919), (-1.269, -44.31, 5.558), (-1.269, -41.67, 2.919), (-1.269, -41.67, 5.558), (1.269, 41.67, -5.558), (1.269, 41.67, -2.919), (1.269, 44.31, -5.558), (1.269, 44.31, -2.919)], [], [(0, 1, 3, 2), (2, 3, 7, 6), (6, 7, 5, 4), (4, 5, 1, 0), (2, 6, 4, 0), (7, 3, 1, 5)])
_uv = me_cube_020.uv_layers.new(name='UVMap')
_uv.uv.foreach_set('vector', [0.375, 0.0, 0.625, 0.0, 0.625, 0.25, 0.375, 0.25, 0.375, 0.25, 0.625, 0.25, 0.625, 0.5, 0.375, 0.5, 0.375, 0.5, 0.625, 0.5, 0.625, 0.75, 0.375, 0.75, 0.375, 0.75, 0.625, 0.75, 0.625, 1.0, 0.375, 1.0, 0.125, 0.5, 0.375, 0.5, 0.375, 0.75, 0.125, 0.75, 0.625, 0.5, 0.875, 0.5, 0.875, 0.75, 0.625, 0.75])
me_cube_020.update()
me_cube_021 = bpy.data.meshes.new('Cube.021')
me_cube_021.from_pydata([(-2.613, 87.43, -6.792), (-2.613, 87.43, -4.153), (-2.613, 90.07, -6.792), (-2.613, 90.07, -4.153), (-1.192e-07, -2.639, -1.319), (-1.192e-07, -2.639, 1.319), (-1.192e-07, -2.98e-05, -1.319), (-1.192e-07, -2.98e-05, 1.319)], [], [(0, 1, 3, 2), (2, 3, 7, 6), (6, 7, 5, 4), (4, 5, 1, 0), (2, 6, 4, 0), (7, 3, 1, 5)])
_uv = me_cube_021.uv_layers.new(name='UVMap')
_uv.uv.foreach_set('vector', [0.375, 0.0, 0.625, 0.0, 0.625, 0.25, 0.375, 0.25, 0.375, 0.25, 0.625, 0.25, 0.625, 0.5, 0.375, 0.5, 0.375, 0.5, 0.625, 0.5, 0.625, 0.75, 0.375, 0.75, 0.375, 0.75, 0.625, 0.75, 0.625, 1.0, 0.375, 1.0, 0.125, 0.5, 0.375, 0.5, 0.375, 0.75, 0.125, 0.75, 0.625, 0.5, 0.875, 0.5, 0.875, 0.75, 0.625, 0.75])
me_cube_021.update()
me_cube_022 = bpy.data.meshes.new('Cube.022')
me_cube_022.from_pydata([(-1.295, 90.14, 2.396), (-1.295, 90.14, 5.035), (-1.295, 92.78, 2.396), (-1.295, 92.78, 5.035), (1.319, -1.319, -1.319), (1.319, -1.319, 1.319), (1.319, 1.319, -1.319), (1.319, 1.319, 1.319), (1.319, 1.319, -1.319), (1.319, 1.319, 1.319)], [(9, 8)], [(0, 1, 3, 2), (2, 3, 7, 6), (6, 7, 5, 4), (4, 5, 1, 0), (2, 6, 4, 0), (7, 3, 1, 5)])
_uv = me_cube_022.uv_layers.new(name='UVMap')
_uv.uv.foreach_set('vector', [0.375, 0.0, 0.625, 0.0, 0.625, 0.25, 0.375, 0.25, 0.375, 0.25, 0.625, 0.25, 0.625, 0.5, 0.375, 0.5, 0.375, 0.5, 0.625, 0.5, 0.625, 0.75, 0.375, 0.75, 0.375, 0.75, 0.625, 0.75, 0.625, 1.0, 0.375, 1.0, 0.125, 0.5, 0.375, 0.5, 0.375, 0.75, 0.125, 0.75, 0.625, 0.5, 0.875, 0.5, 0.875, 0.75, 0.625, 0.75])
me_cube_022.update()
me_cube_023 = bpy.data.meshes.new('Cube.023')
me_cube_023.from_pydata([(-1.9, 859.9, 72.02), (-1.9, 859.9, 74.66), (-1.9, 862.5, 72.02), (-1.9, 862.5, 74.66), (0.6819, 949.0, 75.15), (0.6819, 949.0, 77.79), (0.6819, 951.7, 75.15), (0.6819, 951.7, 77.79)], [], [(0, 1, 3, 2), (2, 3, 7, 6), (6, 7, 5, 4), (4, 5, 1, 0), (2, 6, 4, 0), (7, 3, 1, 5)])
_uv = me_cube_023.uv_layers.new(name='UVMap')
_uv.uv.foreach_set('vector', [0.375, 0.0, 0.625, 0.0, 0.625, 0.25, 0.375, 0.25, 0.375, 0.25, 0.625, 0.25, 0.625, 0.5, 0.375, 0.5, 0.375, 0.5, 0.625, 0.5, 0.625, 0.75, 0.375, 0.75, 0.375, 0.75, 0.625, 0.75, 0.625, 1.0, 0.375, 1.0, 0.125, 0.5, 0.375, 0.5, 0.375, 0.75, 0.125, 0.75, 0.625, 0.5, 0.875, 0.5, 0.875, 0.75, 0.625, 0.75])
me_cube_023.update()
me_cube_024 = bpy.data.meshes.new('Cube.024')
me_cube_024.from_pydata([(-1.849, 863.9, -70.05), (-1.849, 863.9, -67.42), (-1.849, 866.5, -70.05), (-1.849, 866.5, -67.42), (0.6885, 949.8, -78.53), (0.6885, 949.8, -75.89), (0.6885, 952.5, -78.53), (0.6885, 952.5, -75.89)], [], [(0, 1, 3, 2), (2, 3, 7, 6), (6, 7, 5, 4), (4, 5, 1, 0), (2, 6, 4, 0), (7, 3, 1, 5)])
_uv = me_cube_024.uv_layers.new(name='UVMap')
_uv.uv.foreach_set('vector', [0.375, 0.0, 0.625, 0.0, 0.625, 0.25, 0.375, 0.25, 0.375, 0.25, 0.625, 0.25, 0.625, 0.5, 0.375, 0.5, 0.375, 0.5, 0.625, 0.5, 0.625, 0.75, 0.375, 0.75, 0.375, 0.75, 0.625, 0.75, 0.625, 1.0, 0.375, 1.0, 0.125, 0.5, 0.375, 0.5, 0.375, 0.75, 0.125, 0.75, 0.625, 0.5, 0.875, 0.5, 0.875, 0.75, 0.625, 0.75])
me_cube_024.update()
me_cube_025 = bpy.data.meshes.new('Cube.025')
me_cube_025.from_pydata([(-1.849, -863.9, -70.05), (-1.849, -866.5, -70.05), (-1.849, -863.9, -67.42), (0.6885, -949.8, -78.53), (0.6885, -952.5, -78.53), (0.6885, -949.8, -75.89), (0.6885, -952.5, -75.89), (-1.849, -866.5, -67.42)], [], [(1, 0, 3, 4), (0, 1, 7, 2), (3, 0, 2, 5), (4, 3, 5, 6), (6, 5, 2, 7), (1, 4, 6, 7)])
_uv = me_cube_025.uv_layers.new(name='UVMap')
_uv.uv.foreach_set('vector', [0.125, 0.5, 0.125, 0.75, 0.375, 0.75, 0.375, 0.5, 0.375, 0.0, 0.375, 0.25, 0.625, 0.25, 0.625, 0.0, 0.375, 0.75, 0.375, 1.0, 0.625, 1.0, 0.625, 0.75, 0.375, 0.5, 0.375, 0.75, 0.625, 0.75, 0.625, 0.5, 0.625, 0.5, 0.625, 0.75, 0.875, 0.75, 0.875, 0.5, 0.375, 0.25, 0.375, 0.5, 0.625, 0.5, 0.625, 0.25])
me_cube_025.update()
me_cube_026 = bpy.data.meshes.new('Cube.026')
me_cube_026.from_pydata([(-1.9, -859.9, 72.02), (-1.9, -862.5, 72.02), (-1.9, -859.9, 74.66), (0.6819, -949.0, 75.15), (0.6819, -951.7, 75.15), (0.6819, -949.0, 77.79), (0.6819, -951.7, 77.79), (-1.9, -862.5, 74.66)], [], [(1, 0, 3, 4), (0, 1, 7, 2), (3, 0, 2, 5), (4, 3, 5, 6), (6, 5, 2, 7), (1, 4, 6, 7)])
_uv = me_cube_026.uv_layers.new(name='UVMap')
_uv.uv.foreach_set('vector', [0.125, 0.5, 0.125, 0.75, 0.375, 0.75, 0.375, 0.5, 0.375, 0.0, 0.375, 0.25, 0.625, 0.25, 0.625, 0.0, 0.375, 0.75, 0.375, 1.0, 0.625, 1.0, 0.625, 0.75, 0.375, 0.5, 0.375, 0.75, 0.625, 0.75, 0.625, 0.5, 0.625, 0.5, 0.625, 0.75, 0.875, 0.75, 0.875, 0.5, 0.375, 0.25, 0.375, 0.5, 0.625, 0.5, 0.625, 0.25])
me_cube_026.update()
me_cube_027 = bpy.data.meshes.new('Cube.027')
me_cube_027.from_pydata([(-2.581, -89.14, -4.456), (-2.581, -89.14, -1.817), (-2.581, -86.5, -4.456), (-2.581, -86.5, -1.817), (1.192e-07, -5.96e-07, -1.319), (1.192e-07, -5.96e-07, 1.319), (1.192e-07, 2.639, -1.319), (1.192e-07, 2.639, 1.319)], [], [(0, 1, 3, 2), (2, 3, 7, 6), (6, 7, 5, 4), (4, 5, 1, 0), (2, 6, 4, 0), (7, 3, 1, 5)])
_uv = me_cube_027.uv_layers.new(name='UVMap')
_uv.uv.foreach_set('vector', [0.375, 0.0, 0.625, 0.0, 0.625, 0.25, 0.375, 0.25, 0.375, 0.25, 0.625, 0.25, 0.625, 0.5, 0.375, 0.5, 0.375, 0.5, 0.625, 0.5, 0.625, 0.75, 0.375, 0.75, 0.375, 0.75, 0.625, 0.75, 0.625, 1.0, 0.375, 1.0, 0.125, 0.5, 0.375, 0.5, 0.375, 0.75, 0.125, 0.75, 0.625, 0.5, 0.875, 0.5, 0.875, 0.75, 0.625, 0.75])
me_cube_027.update()
me_cube_028 = bpy.data.meshes.new('Cube.028')
me_cube_028.from_pydata([(-1.269, -44.31, 2.919), (-1.269, -44.31, 5.558), (-1.269, -41.67, 2.919), (-1.269, -41.67, 5.558), (1.269, 41.67, -5.558), (1.269, 41.67, -2.919), (1.269, 44.31, -5.558), (1.269, 44.31, -2.919)], [], [(0, 1, 3, 2), (2, 3, 7, 6), (6, 7, 5, 4), (4, 5, 1, 0), (2, 6, 4, 0), (7, 3, 1, 5)])
_uv = me_cube_028.uv_layers.new(name='UVMap')
_uv.uv.foreach_set('vector', [0.375, 0.0, 0.625, 0.0, 0.625, 0.25, 0.375, 0.25, 0.375, 0.25, 0.625, 0.25, 0.625, 0.5, 0.375, 0.5, 0.375, 0.5, 0.625, 0.5, 0.625, 0.75, 0.375, 0.75, 0.375, 0.75, 0.625, 0.75, 0.625, 1.0, 0.375, 1.0, 0.125, 0.5, 0.375, 0.5, 0.375, 0.75, 0.125, 0.75, 0.625, 0.5, 0.875, 0.5, 0.875, 0.75, 0.625, 0.75])
me_cube_028.update()
me_cube_029 = bpy.data.meshes.new('Cube.029')
me_cube_029.from_pydata([(-2.613, 87.43, -6.792), (-2.613, 87.43, -4.153), (-2.613, 90.07, -6.792), (-2.613, 90.07, -4.153), (-1.192e-07, -2.639, -1.319), (-1.192e-07, -2.639, 1.319), (-1.192e-07, -2.98e-05, -1.319), (-1.192e-07, -2.98e-05, 1.319)], [], [(0, 1, 3, 2), (2, 3, 7, 6), (6, 7, 5, 4), (4, 5, 1, 0), (2, 6, 4, 0), (7, 3, 1, 5)])
_uv = me_cube_029.uv_layers.new(name='UVMap')
_uv.uv.foreach_set('vector', [0.375, 0.0, 0.625, 0.0, 0.625, 0.25, 0.375, 0.25, 0.375, 0.25, 0.625, 0.25, 0.625, 0.5, 0.375, 0.5, 0.375, 0.5, 0.625, 0.5, 0.625, 0.75, 0.375, 0.75, 0.375, 0.75, 0.625, 0.75, 0.625, 1.0, 0.375, 1.0, 0.125, 0.5, 0.375, 0.5, 0.375, 0.75, 0.125, 0.75, 0.625, 0.5, 0.875, 0.5, 0.875, 0.75, 0.625, 0.75])
me_cube_029.update()
me_cube_030 = bpy.data.meshes.new('Cube.030')
me_cube_030.from_pydata([(-1.295, 90.14, 2.396), (-1.295, 90.14, 5.035), (-1.295, 92.78, 2.396), (-1.295, 92.78, 5.035), (1.319, -1.319, -1.319), (1.319, -1.319, 1.319), (1.319, 1.319, -1.319), (1.319, 1.319, 1.319), (1.319, 1.319, -1.319), (1.319, 1.319, 1.319)], [(9, 8)], [(0, 1, 3, 2), (2, 3, 7, 6), (6, 7, 5, 4), (4, 5, 1, 0), (2, 6, 4, 0), (7, 3, 1, 5)])
_uv = me_cube_030.uv_layers.new(name='UVMap')
_uv.uv.foreach_set('vector', [0.375, 0.0, 0.625, 0.0, 0.625, 0.25, 0.375, 0.25, 0.375, 0.25, 0.625, 0.25, 0.625, 0.5, 0.375, 0.5, 0.375, 0.5, 0.625, 0.5, 0.625, 0.75, 0.375, 0.75, 0.375, 0.75, 0.625, 0.75, 0.625, 1.0, 0.375, 1.0, 0.125, 0.5, 0.375, 0.5, 0.375, 0.75, 0.125, 0.75, 0.625, 0.5, 0.875, 0.5, 0.875, 0.75, 0.625, 0.75])
me_cube_030.update()
me_cube_031 = bpy.data.meshes.new('Cube.031')
me_cube_031.from_pydata([(-1.9, 859.9, 72.02), (-1.9, 859.9, 74.66), (-1.9, 862.5, 72.02), (-1.9, 862.5, 74.66), (0.6819, 949.0, 75.15), (0.6819, 949.0, 77.79), (0.6819, 951.7, 75.15), (0.6819, 951.7, 77.79)], [], [(0, 1, 3, 2), (2, 3, 7, 6), (6, 7, 5, 4), (4, 5, 1, 0), (2, 6, 4, 0), (7, 3, 1, 5)])
_uv = me_cube_031.uv_layers.new(name='UVMap')
_uv.uv.foreach_set('vector', [0.375, 0.0, 0.625, 0.0, 0.625, 0.25, 0.375, 0.25, 0.375, 0.25, 0.625, 0.25, 0.625, 0.5, 0.375, 0.5, 0.375, 0.5, 0.625, 0.5, 0.625, 0.75, 0.375, 0.75, 0.375, 0.75, 0.625, 0.75, 0.625, 1.0, 0.375, 1.0, 0.125, 0.5, 0.375, 0.5, 0.375, 0.75, 0.125, 0.75, 0.625, 0.5, 0.875, 0.5, 0.875, 0.75, 0.625, 0.75])
me_cube_031.update()
me_cube_032 = bpy.data.meshes.new('Cube.032')
me_cube_032.from_pydata([(-1.849, 863.9, -70.05), (-1.849, 863.9, -67.42), (-1.849, 866.5, -70.05), (-1.849, 866.5, -67.42), (0.6885, 949.8, -78.53), (0.6885, 949.8, -75.89), (0.6885, 952.5, -78.53), (0.6885, 952.5, -75.89)], [], [(0, 1, 3, 2), (2, 3, 7, 6), (6, 7, 5, 4), (4, 5, 1, 0), (2, 6, 4, 0), (7, 3, 1, 5)])
_uv = me_cube_032.uv_layers.new(name='UVMap')
_uv.uv.foreach_set('vector', [0.375, 0.0, 0.625, 0.0, 0.625, 0.25, 0.375, 0.25, 0.375, 0.25, 0.625, 0.25, 0.625, 0.5, 0.375, 0.5, 0.375, 0.5, 0.625, 0.5, 0.625, 0.75, 0.375, 0.75, 0.375, 0.75, 0.625, 0.75, 0.625, 1.0, 0.375, 1.0, 0.125, 0.5, 0.375, 0.5, 0.375, 0.75, 0.125, 0.75, 0.625, 0.5, 0.875, 0.5, 0.875, 0.75, 0.625, 0.75])
me_cube_032.update()
me_cube_033 = bpy.data.meshes.new('Cube.033')
me_cube_033.from_pydata([(-1.849, -863.9, -70.05), (-1.849, -866.5, -70.05), (-1.849, -863.9, -67.42), (0.6885, -949.8, -78.53), (0.6885, -952.5, -78.53), (0.6885, -949.8, -75.89), (0.6885, -952.5, -75.89), (-1.849, -866.5, -67.42)], [], [(1, 0, 3, 4), (0, 1, 7, 2), (3, 0, 2, 5), (4, 3, 5, 6), (6, 5, 2, 7), (1, 4, 6, 7)])
_uv = me_cube_033.uv_layers.new(name='UVMap')
_uv.uv.foreach_set('vector', [0.125, 0.5, 0.125, 0.75, 0.375, 0.75, 0.375, 0.5, 0.375, 0.0, 0.375, 0.25, 0.625, 0.25, 0.625, 0.0, 0.375, 0.75, 0.375, 1.0, 0.625, 1.0, 0.625, 0.75, 0.375, 0.5, 0.375, 0.75, 0.625, 0.75, 0.625, 0.5, 0.625, 0.5, 0.625, 0.75, 0.875, 0.75, 0.875, 0.5, 0.375, 0.25, 0.375, 0.5, 0.625, 0.5, 0.625, 0.25])
me_cube_033.update()
me_cube_034 = bpy.data.meshes.new('Cube.034')
me_cube_034.from_pydata([(-1.9, -859.9, 72.02), (-1.9, -862.5, 72.02), (-1.9, -859.9, 74.66), (0.6819, -949.0, 75.15), (0.6819, -951.7, 75.15), (0.6819, -949.0, 77.79), (0.6819, -951.7, 77.79), (-1.9, -862.5, 74.66)], [], [(1, 0, 3, 4), (0, 1, 7, 2), (3, 0, 2, 5), (4, 3, 5, 6), (6, 5, 2, 7), (1, 4, 6, 7)])
_uv = me_cube_034.uv_layers.new(name='UVMap')
_uv.uv.foreach_set('vector', [0.125, 0.5, 0.125, 0.75, 0.375, 0.75, 0.375, 0.5, 0.375, 0.0, 0.375, 0.25, 0.625, 0.25, 0.625, 0.0, 0.375, 0.75, 0.375, 1.0, 0.625, 1.0, 0.625, 0.75, 0.375, 0.5, 0.375, 0.75, 0.625, 0.75, 0.625, 0.5, 0.625, 0.5, 0.625, 0.75, 0.875, 0.75, 0.875, 0.5, 0.375, 0.25, 0.375, 0.5, 0.625, 0.5, 0.625, 0.25])
me_cube_034.update()
me_cube_035 = bpy.data.meshes.new('Cube.035')
me_cube_035.from_pydata([(-2.581, -89.14, -4.456), (-2.581, -89.14, -1.817), (-2.581, -86.5, -4.456), (-2.581, -86.5, -1.817), (1.192e-07, -5.96e-07, -1.319), (1.192e-07, -5.96e-07, 1.319), (1.192e-07, 2.639, -1.319), (1.192e-07, 2.639, 1.319)], [], [(0, 1, 3, 2), (2, 3, 7, 6), (6, 7, 5, 4), (4, 5, 1, 0), (2, 6, 4, 0), (7, 3, 1, 5)])
_uv = me_cube_035.uv_layers.new(name='UVMap')
_uv.uv.foreach_set('vector', [0.375, 0.0, 0.625, 0.0, 0.625, 0.25, 0.375, 0.25, 0.375, 0.25, 0.625, 0.25, 0.625, 0.5, 0.375, 0.5, 0.375, 0.5, 0.625, 0.5, 0.625, 0.75, 0.375, 0.75, 0.375, 0.75, 0.625, 0.75, 0.625, 1.0, 0.375, 1.0, 0.125, 0.5, 0.375, 0.5, 0.375, 0.75, 0.125, 0.75, 0.625, 0.5, 0.875, 0.5, 0.875, 0.75, 0.625, 0.75])
me_cube_035.update()
me_cube_036 = bpy.data.meshes.new('Cube.036')
me_cube_036.from_pydata([(-1.269, -44.31, 2.919), (-1.269, -44.31, 5.558), (-1.269, -41.67, 2.919), (-1.269, -41.67, 5.558), (1.269, 41.67, -5.558), (1.269, 41.67, -2.919), (1.269, 44.31, -5.558), (1.269, 44.31, -2.919)], [], [(0, 1, 3, 2), (2, 3, 7, 6), (6, 7, 5, 4), (4, 5, 1, 0), (2, 6, 4, 0), (7, 3, 1, 5)])
_uv = me_cube_036.uv_layers.new(name='UVMap')
_uv.uv.foreach_set('vector', [0.375, 0.0, 0.625, 0.0, 0.625, 0.25, 0.375, 0.25, 0.375, 0.25, 0.625, 0.25, 0.625, 0.5, 0.375, 0.5, 0.375, 0.5, 0.625, 0.5, 0.625, 0.75, 0.375, 0.75, 0.375, 0.75, 0.625, 0.75, 0.625, 1.0, 0.375, 1.0, 0.125, 0.5, 0.375, 0.5, 0.375, 0.75, 0.125, 0.75, 0.625, 0.5, 0.875, 0.5, 0.875, 0.75, 0.625, 0.75])
me_cube_036.update()
me_cube_037 = bpy.data.meshes.new('Cube.037')
me_cube_037.from_pydata([(-2.613, 87.43, -6.792), (-2.613, 87.43, -4.153), (-2.613, 90.07, -6.792), (-2.613, 90.07, -4.153), (-1.192e-07, -2.639, -1.319), (-1.192e-07, -2.639, 1.319), (-1.192e-07, -2.98e-05, -1.319), (-1.192e-07, -2.98e-05, 1.319)], [], [(0, 1, 3, 2), (2, 3, 7, 6), (6, 7, 5, 4), (4, 5, 1, 0), (2, 6, 4, 0), (7, 3, 1, 5)])
_uv = me_cube_037.uv_layers.new(name='UVMap')
_uv.uv.foreach_set('vector', [0.375, 0.0, 0.625, 0.0, 0.625, 0.25, 0.375, 0.25, 0.375, 0.25, 0.625, 0.25, 0.625, 0.5, 0.375, 0.5, 0.375, 0.5, 0.625, 0.5, 0.625, 0.75, 0.375, 0.75, 0.375, 0.75, 0.625, 0.75, 0.625, 1.0, 0.375, 1.0, 0.125, 0.5, 0.375, 0.5, 0.375, 0.75, 0.125, 0.75, 0.625, 0.5, 0.875, 0.5, 0.875, 0.75, 0.625, 0.75])
me_cube_037.update()
me_cube_038 = bpy.data.meshes.new('Cube.038')
me_cube_038.from_pydata([(-1.295, 90.14, 2.396), (-1.295, 90.14, 5.035), (-1.295, 92.78, 2.396), (-1.295, 92.78, 5.035), (1.319, -1.319, -1.319), (1.319, -1.319, 1.319), (1.319, 1.319, -1.319), (1.319, 1.319, 1.319), (1.319, 1.319, -1.319), (1.319, 1.319, 1.319)], [(9, 8)], [(0, 1, 3, 2), (2, 3, 7, 6), (6, 7, 5, 4), (4, 5, 1, 0), (2, 6, 4, 0), (7, 3, 1, 5)])
_uv = me_cube_038.uv_layers.new(name='UVMap')
_uv.uv.foreach_set('vector', [0.375, 0.0, 0.625, 0.0, 0.625, 0.25, 0.375, 0.25, 0.375, 0.25, 0.625, 0.25, 0.625, 0.5, 0.375, 0.5, 0.375, 0.5, 0.625, 0.5, 0.625, 0.75, 0.375, 0.75, 0.375, 0.75, 0.625, 0.75, 0.625, 1.0, 0.375, 1.0, 0.125, 0.5, 0.375, 0.5, 0.375, 0.75, 0.125, 0.75, 0.625, 0.5, 0.875, 0.5, 0.875, 0.75, 0.625, 0.75])
me_cube_038.update()
me_cube_039 = bpy.data.meshes.new('Cube.039')
me_cube_039.from_pydata([(-1.9, 859.9, 72.02), (-1.9, 859.9, 74.66), (-1.9, 862.5, 72.02), (-1.9, 862.5, 74.66), (0.6819, 949.0, 75.15), (0.6819, 949.0, 77.79), (0.6819, 951.7, 75.15), (0.6819, 951.7, 77.79)], [], [(0, 1, 3, 2), (2, 3, 7, 6), (6, 7, 5, 4), (4, 5, 1, 0), (2, 6, 4, 0), (7, 3, 1, 5)])
_uv = me_cube_039.uv_layers.new(name='UVMap')
_uv.uv.foreach_set('vector', [0.375, 0.0, 0.625, 0.0, 0.625, 0.25, 0.375, 0.25, 0.375, 0.25, 0.625, 0.25, 0.625, 0.5, 0.375, 0.5, 0.375, 0.5, 0.625, 0.5, 0.625, 0.75, 0.375, 0.75, 0.375, 0.75, 0.625, 0.75, 0.625, 1.0, 0.375, 1.0, 0.125, 0.5, 0.375, 0.5, 0.375, 0.75, 0.125, 0.75, 0.625, 0.5, 0.875, 0.5, 0.875, 0.75, 0.625, 0.75])
me_cube_039.update()
me_cube_040 = bpy.data.meshes.new('Cube.040')
me_cube_040.from_pydata([(-1.849, 863.9, -70.05), (-1.849, 863.9, -67.42), (-1.849, 866.5, -70.05), (-1.849, 866.5, -67.42), (0.6885, 949.8, -78.53), (0.6885, 949.8, -75.89), (0.6885, 952.5, -78.53), (0.6885, 952.5, -75.89)], [], [(0, 1, 3, 2), (2, 3, 7, 6), (6, 7, 5, 4), (4, 5, 1, 0), (2, 6, 4, 0), (7, 3, 1, 5)])
_uv = me_cube_040.uv_layers.new(name='UVMap')
_uv.uv.foreach_set('vector', [0.375, 0.0, 0.625, 0.0, 0.625, 0.25, 0.375, 0.25, 0.375, 0.25, 0.625, 0.25, 0.625, 0.5, 0.375, 0.5, 0.375, 0.5, 0.625, 0.5, 0.625, 0.75, 0.375, 0.75, 0.375, 0.75, 0.625, 0.75, 0.625, 1.0, 0.375, 1.0, 0.125, 0.5, 0.375, 0.5, 0.375, 0.75, 0.125, 0.75, 0.625, 0.5, 0.875, 0.5, 0.875, 0.75, 0.625, 0.75])
me_cube_040.update()
me_cube_041 = bpy.data.meshes.new('Cube.041')
me_cube_041.from_pydata([(-1.849, -863.9, -70.05), (-1.849, -866.5, -70.05), (-1.849, -863.9, -67.42), (0.6885, -949.8, -78.53), (0.6885, -952.5, -78.53), (0.6885, -949.8, -75.89), (0.6885, -952.5, -75.89), (-1.849, -866.5, -67.42)], [], [(1, 0, 3, 4), (0, 1, 7, 2), (3, 0, 2, 5), (4, 3, 5, 6), (6, 5, 2, 7), (1, 4, 6, 7)])
_uv = me_cube_041.uv_layers.new(name='UVMap')
_uv.uv.foreach_set('vector', [0.125, 0.5, 0.125, 0.75, 0.375, 0.75, 0.375, 0.5, 0.375, 0.0, 0.375, 0.25, 0.625, 0.25, 0.625, 0.0, 0.375, 0.75, 0.375, 1.0, 0.625, 1.0, 0.625, 0.75, 0.375, 0.5, 0.375, 0.75, 0.625, 0.75, 0.625, 0.5, 0.625, 0.5, 0.625, 0.75, 0.875, 0.75, 0.875, 0.5, 0.375, 0.25, 0.375, 0.5, 0.625, 0.5, 0.625, 0.25])
me_cube_041.update()
me_cube_042 = bpy.data.meshes.new('Cube.042')
me_cube_042.from_pydata([(-1.9, -859.9, 72.02), (-1.9, -862.5, 72.02), (-1.9, -859.9, 74.66), (0.6819, -949.0, 75.15), (0.6819, -951.7, 75.15), (0.6819, -949.0, 77.79), (0.6819, -951.7, 77.79), (-1.9, -862.5, 74.66)], [], [(1, 0, 3, 4), (0, 1, 7, 2), (3, 0, 2, 5), (4, 3, 5, 6), (6, 5, 2, 7), (1, 4, 6, 7)])
_uv = me_cube_042.uv_layers.new(name='UVMap')
_uv.uv.foreach_set('vector', [0.125, 0.5, 0.125, 0.75, 0.375, 0.75, 0.375, 0.5, 0.375, 0.0, 0.375, 0.25, 0.625, 0.25, 0.625, 0.0, 0.375, 0.75, 0.375, 1.0, 0.625, 1.0, 0.625, 0.75, 0.375, 0.5, 0.375, 0.75, 0.625, 0.75, 0.625, 0.5, 0.625, 0.5, 0.625, 0.75, 0.875, 0.75, 0.875, 0.5, 0.375, 0.25, 0.375, 0.5, 0.625, 0.5, 0.625, 0.25])
me_cube_042.update()

# ---- objects
ob_cylinder = bpy.data.objects.new('Cylinder', me_cylinder)
ob_cylinder_001 = bpy.data.objects.new('Cylinder.001', me_cylinder_001)
ob_cylinder_002 = bpy.data.objects.new('Cylinder.002', me_cylinder_002)
ob_cylinder_003 = bpy.data.objects.new('Cylinder.003', me_cylinder_003)
ob_cube = bpy.data.objects.new('Cube', me_cube_001)
ob_cube_001 = bpy.data.objects.new('Cube.001', me_cube_003)
ob_cube_002 = bpy.data.objects.new('Cube.002', me_cube_004)
ob_cube_003 = bpy.data.objects.new('Cube.003', me_cube_005)
ob_cube_004 = bpy.data.objects.new('Cube.004', me_cube_006)
ob_cube_005 = bpy.data.objects.new('Cube.005', me_cube_007)
ob_cube_006 = bpy.data.objects.new('Cube.006', me_cube_008)
ob_cube_007 = bpy.data.objects.new('Cube.007', me_cube_009)
ob_cube_008 = bpy.data.objects.new('Cube.008', me_cube_019)
ob_cube_009 = bpy.data.objects.new('Cube.009', me_cube_020)
ob_cube_010 = bpy.data.objects.new('Cube.010', me_cube_021)
ob_cube_011 = bpy.data.objects.new('Cube.011', me_cube_022)
ob_cube_012 = bpy.data.objects.new('Cube.012', me_cube_023)
ob_cube_013 = bpy.data.objects.new('Cube.013', me_cube_024)
ob_cube_014 = bpy.data.objects.new('Cube.014', me_cube_025)
ob_cube_015 = bpy.data.objects.new('Cube.015', me_cube_026)
ob_cube_016 = bpy.data.objects.new('Cube.016', me_cube_027)
ob_cube_017 = bpy.data.objects.new('Cube.017', me_cube_028)
ob_cube_018 = bpy.data.objects.new('Cube.018', me_cube_029)
ob_cube_019 = bpy.data.objects.new('Cube.019', me_cube_030)
ob_cube_020 = bpy.data.objects.new('Cube.020', me_cube_031)
ob_cube_021 = bpy.data.objects.new('Cube.021', me_cube_032)
ob_cube_022 = bpy.data.objects.new('Cube.022', me_cube_033)
ob_cube_023 = bpy.data.objects.new('Cube.023', me_cube_034)
ob_cube_024 = bpy.data.objects.new('Cube.024', me_cube_035)
ob_cube_025 = bpy.data.objects.new('Cube.025', me_cube_036)
ob_cube_026 = bpy.data.objects.new('Cube.026', me_cube_037)
ob_cube_027 = bpy.data.objects.new('Cube.027', me_cube_038)
ob_cube_028 = bpy.data.objects.new('Cube.028', me_cube_039)
ob_cube_029 = bpy.data.objects.new('Cube.029', me_cube_040)
ob_cube_030 = bpy.data.objects.new('Cube.030', me_cube_041)
ob_cube_031 = bpy.data.objects.new('Cube.031', me_cube_042)

# ---- transforms, parenting, visibility, modifiers, constraints
ob_cylinder.location = (3.625, 3.625, 25.0)
ob_cylinder.scale = (0.3781, 0.3781, 18.9)
ob_cylinder_001.location = (-3.625, -3.625, 25.0)
ob_cylinder_001.scale = (0.3781, 0.3781, 18.9)
ob_cylinder_002.location = (-3.625, 3.625, 25.0)
ob_cylinder_002.scale = (0.3781, 0.3781, 18.9)
ob_cylinder_003.location = (3.625, -3.625, 25.0)
ob_cylinder_003.scale = (0.3781, 0.3781, 18.9)
ob_cube.location = (4.985, 5.499, 0.0)
ob_cube.rotation_euler = (0.0, 0.7854, 0.0)
ob_cube.scale = (5.135, 0.00579, 0.04579)
ob_cube_001.location = (-0.2357, 5.257, 4.47)
ob_cube_001.rotation_euler = (0.0, 2.356, 0.0)
ob_cube_001.scale = (5.135, 0.00579, 0.04579)
ob_cube_002.location = (5.079, -5.492, 0.0)
ob_cube_002.rotation_euler = (0.0, 0.7854, 0.0)
ob_cube_002.scale = (5.135, 0.00579, 0.04579)
ob_cube_003.location = (-0.2413, -5.504, 4.791)
ob_cube_003.rotation_euler = (0.0, 2.356, 0.0)
ob_cube_003.scale = (5.135, 0.00579, 0.04579)
ob_cube_004.location = (0.0, 0.0, 0.0)
ob_cube_004.rotation_euler = (0.0, 0.7854, -1.571)
ob_cube_004.scale = (5.135, 0.00579, 0.04579)
ob_cube_005.location = (-4.768e-07, 0.0, 0.0)
ob_cube_005.rotation_euler = (-0.0, 2.356, -1.571)
ob_cube_005.scale = (5.135, 0.00579, 0.04579)
ob_cube_006.location = (-4.768e-07, 0.0, 0.0)
ob_cube_006.rotation_euler = (-0.0, 2.356, -1.571)
ob_cube_006.scale = (5.135, 0.00579, 0.04579)
ob_cube_007.location = (0.0, 0.0, 0.0)
ob_cube_007.rotation_euler = (0.0, 0.7854, -1.571)
ob_cube_007.scale = (5.135, 0.00579, 0.04579)
ob_cube_008.location = (1.24, 5.677, 9.457)
ob_cube_008.rotation_euler = (0.0, 0.7854, 0.0)
ob_cube_008.scale = (5.135, 0.00579, 0.04579)
ob_cube_009.location = (-3.981, 5.436, 13.93)
ob_cube_009.rotation_euler = (0.0, 2.356, 0.0)
ob_cube_009.scale = (5.135, 0.00579, 0.04579)
ob_cube_010.location = (1.333, -5.314, 9.457)
ob_cube_010.rotation_euler = (0.0, 0.7854, 0.0)
ob_cube_010.scale = (5.135, 0.00579, 0.04579)
ob_cube_011.location = (-3.987, -5.326, 14.25)
ob_cube_011.rotation_euler = (0.0, 2.356, 0.0)
ob_cube_011.scale = (5.135, 0.00579, 0.04579)
ob_cube_012.location = (-3.746, 0.1787, 9.457)
ob_cube_012.rotation_euler = (0.0, 0.7854, -1.571)
ob_cube_012.scale = (5.135, 0.00579, 0.04579)
ob_cube_013.location = (-3.746, 0.1787, 9.457)
ob_cube_013.rotation_euler = (-0.0, 2.356, -1.571)
ob_cube_013.scale = (5.135, 0.00579, 0.04579)
ob_cube_014.location = (-3.746, 0.1787, 9.457)
ob_cube_014.rotation_euler = (-0.0, 2.356, -1.571)
ob_cube_014.scale = (5.135, 0.00579, 0.04579)
ob_cube_015.location = (-3.746, 0.1787, 9.457)
ob_cube_015.rotation_euler = (0.0, 0.7854, -1.571)
ob_cube_015.scale = (5.135, 0.00579, 0.04579)
ob_cube_016.location = (-3.358, 5.645, 21.07)
ob_cube_016.rotation_euler = (0.0, 0.7854, 0.0)
ob_cube_016.scale = (5.135, 0.00579, 0.04579)
ob_cube_017.location = (-8.579, 5.404, 25.54)
ob_cube_017.rotation_euler = (0.0, 2.356, 0.0)
ob_cube_017.scale = (5.135, 0.00579, 0.04579)
ob_cube_018.location = (-3.265, -5.346, 21.07)
ob_cube_018.rotation_euler = (0.0, 0.7854, 0.0)
ob_cube_018.scale = (5.135, 0.00579, 0.04579)
ob_cube_019.location = (-8.585, -5.358, 25.86)
ob_cube_019.rotation_euler = (0.0, 2.356, 0.0)
ob_cube_019.scale = (5.135, 0.00579, 0.04579)
ob_cube_020.location = (-8.344, 0.1466, 21.07)
ob_cube_020.rotation_euler = (0.0, 0.7854, -1.571)
ob_cube_020.scale = (5.135, 0.00579, 0.04579)
ob_cube_021.location = (-8.344, 0.1466, 21.07)
ob_cube_021.rotation_euler = (-0.0, 2.356, -1.571)
ob_cube_021.scale = (5.135, 0.00579, 0.04579)
ob_cube_022.location = (-8.344, 0.1466, 21.07)
ob_cube_022.rotation_euler = (-0.0, 2.356, -1.571)
ob_cube_022.scale = (5.135, 0.00579, 0.04579)
ob_cube_023.location = (-8.344, 0.1466, 21.07)
ob_cube_023.rotation_euler = (0.0, 0.7854, -1.571)
ob_cube_023.scale = (5.135, 0.00579, 0.04579)
ob_cube_024.location = (-9.503, 3.896, 36.62)
ob_cube_024.rotation_euler = (0.0, 0.7854, 0.0)
ob_cube_024.scale = (5.135, 0.00579, 0.04579)
ob_cube_025.location = (-14.72, 3.654, 41.09)
ob_cube_025.rotation_euler = (0.0, 2.356, 0.0)
ob_cube_025.scale = (5.135, 0.00579, 0.04579)
ob_cube_026.location = (-9.409, -7.095, 36.62)
ob_cube_026.rotation_euler = (0.0, 0.7854, 0.0)
ob_cube_026.scale = (5.135, 0.00579, 0.04579)
ob_cube_027.location = (-14.73, -7.107, 41.41)
ob_cube_027.rotation_euler = (0.0, 2.356, 0.0)
ob_cube_027.scale = (5.135, 0.00579, 0.04579)
ob_cube_028.location = (-14.49, -1.603, 36.62)
ob_cube_028.rotation_euler = (0.0, 0.7854, -1.571)
ob_cube_028.scale = (5.135, 0.00579, 0.04579)
ob_cube_029.location = (-14.49, -1.603, 36.62)
ob_cube_029.rotation_euler = (-0.0, 2.356, -1.571)
ob_cube_029.scale = (5.135, 0.00579, 0.04579)
ob_cube_030.location = (-14.49, -1.603, 36.62)
ob_cube_030.rotation_euler = (-0.0, 2.356, -1.571)
ob_cube_030.scale = (5.135, 0.00579, 0.04579)
ob_cube_031.location = (-14.49, -1.603, 36.62)
ob_cube_031.rotation_euler = (0.0, 0.7854, -1.571)
ob_cube_031.scale = (5.135, 0.00579, 0.04579)

# ---- collection membership
col_collection.objects.link(ob_cylinder)
col_collection.objects.link(ob_cylinder_001)
col_collection.objects.link(ob_cylinder_002)
col_collection.objects.link(ob_cylinder_003)
col_collection.objects.link(ob_cube)
col_collection.objects.link(ob_cube_001)
col_collection.objects.link(ob_cube_002)
col_collection.objects.link(ob_cube_003)
col_collection.objects.link(ob_cube_004)
col_collection.objects.link(ob_cube_005)
col_collection.objects.link(ob_cube_006)
col_collection.objects.link(ob_cube_007)
col_collection.objects.link(ob_cube_008)
col_collection.objects.link(ob_cube_009)
col_collection.objects.link(ob_cube_010)
col_collection.objects.link(ob_cube_011)
col_collection.objects.link(ob_cube_012)
col_collection.objects.link(ob_cube_013)
col_collection.objects.link(ob_cube_014)
col_collection.objects.link(ob_cube_015)
col_collection.objects.link(ob_cube_016)
col_collection.objects.link(ob_cube_017)
col_collection.objects.link(ob_cube_018)
col_collection.objects.link(ob_cube_019)
col_collection.objects.link(ob_cube_020)
col_collection.objects.link(ob_cube_021)
col_collection.objects.link(ob_cube_022)
col_collection.objects.link(ob_cube_023)
col_collection.objects.link(ob_cube_024)
col_collection.objects.link(ob_cube_025)
col_collection.objects.link(ob_cube_026)
col_collection.objects.link(ob_cube_027)
col_collection.objects.link(ob_cube_028)
col_collection.objects.link(ob_cube_029)
col_collection.objects.link(ob_cube_030)
col_collection.objects.link(ob_cube_031)

# ---- scene / render settings (as saved in the file)
scene.frame_start = 1; scene.frame_end = 250; scene.frame_set(1)
scene.render.engine = 'BLENDER_EEVEE_NEXT'
bpy.context.view_layer.update()

# ---- added for rendering (the .blend has no active camera and no usable light): camera, sun
cam_auto = bpy.data.cameras.new('AutoCamera')
cam_auto.lens = 50.0
cam_auto.sensor_width = 36.0
cam_auto.clip_end = 1000.0
ob_auto_camera = bpy.data.objects.new('AutoCamera', cam_auto)
scene.collection.objects.link(ob_auto_camera)
ob_auto_camera.location = (46.2836, -64.9446, 67.6636)
ob_auto_camera.rotation_euler = (1.09748, -7.21219e-08, 0.694738)
scene.camera = ob_auto_camera
light_auto_sun = bpy.data.lights.new('AutoSun', 'SUN')
light_auto_sun.energy = 3.0
light_auto_sun.angle = 0.0523599
ob_auto_sun = bpy.data.objects.new('AutoSun', light_auto_sun)
scene.collection.objects.link(ob_auto_sun)
ob_auto_sun.rotation_euler = (0.872665, 0.174533, 0.523599)
bpy.context.view_layer.update()
